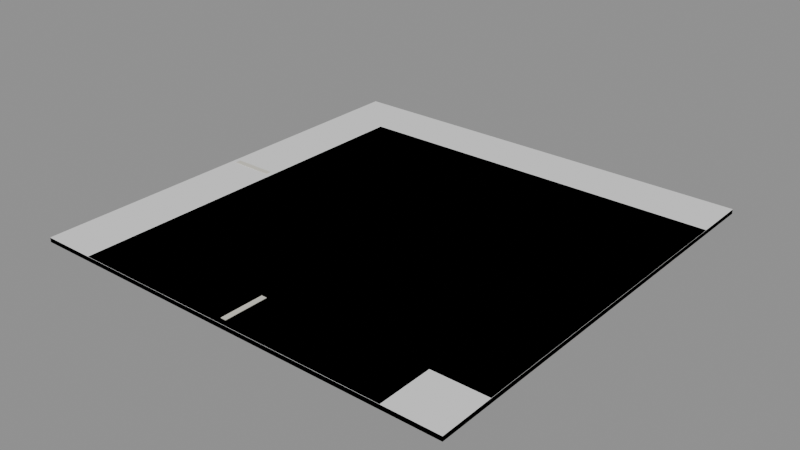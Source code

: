 # Source: BH_Road_Corner.blend  (saved by Blender 5.2.44; exported with 4.5.12 LTS)
import bpy
from mathutils import Matrix  # noqa: F401  (used for matrix-valued properties, if any)

bpy.ops.wm.read_factory_settings(use_empty=True)
scene = bpy.context.scene
scene.name = 'Scene'

# ---- materials (node trees are filled in below, after node groups)
mat_bh_asphalt = bpy.data.materials.new('BH_Asphalt')
mat_bh_asphalt.diffuse_color = (0.05951, 0.06663, 0.07036, 1.0)
mat_bh_concrete_dark = bpy.data.materials.new('BH_Concrete_Dark')
mat_bh_concrete_dark.diffuse_color = (0.1301, 0.147, 0.1529, 1.0)
mat_bh_plastic_light = bpy.data.materials.new('BH_Plastic_Light')
mat_bh_plastic_light.diffuse_color = (0.6867, 0.6654, 0.5841, 1.0)

# ---- material node trees
mat_bh_asphalt.use_nodes = True; mat_bh_asphalt.node_tree.nodes.clear()
_N = mat_bh_asphalt.node_tree.nodes; _L = mat_bh_asphalt.node_tree.links
n0 = _N.new('ShaderNodeBsdfPrincipled'); n0.name = 'Principled BSDF'; n0.location = (-200, 100)
n0.inputs[0].default_value = (0.05951, 0.06663, 0.07036, 1.0)
n0.inputs[2].default_value = 0.98
n0.inputs[10].default_value = 0.005
n1 = _N.new('ShaderNodeOutputMaterial'); n1.name = 'Material Output'; n1.location = (200, 100)
_L.new(n0.outputs[0], n1.inputs[0])
n1.is_active_output = True
mat_bh_concrete_dark.use_nodes = True; mat_bh_concrete_dark.node_tree.nodes.clear()
_N = mat_bh_concrete_dark.node_tree.nodes; _L = mat_bh_concrete_dark.node_tree.links
n0 = _N.new('ShaderNodeBsdfPrincipled'); n0.name = 'Principled BSDF'; n0.location = (-200, 100)
n0.inputs[0].default_value = (0.1301, 0.147, 0.1529, 1.0)
n0.inputs[2].default_value = 0.92
n0.inputs[10].default_value = 0.005
n1 = _N.new('ShaderNodeOutputMaterial'); n1.name = 'Material Output'; n1.location = (200, 100)
_L.new(n0.outputs[0], n1.inputs[0])
n1.is_active_output = True
mat_bh_plastic_light.use_nodes = True; mat_bh_plastic_light.node_tree.nodes.clear()
_N = mat_bh_plastic_light.node_tree.nodes; _L = mat_bh_plastic_light.node_tree.links
n0 = _N.new('ShaderNodeBsdfPrincipled'); n0.name = 'Principled BSDF'; n0.location = (-200, 100)
n0.inputs[0].default_value = (0.6867, 0.6654, 0.5841, 1.0)
n0.inputs[2].default_value = 0.7
n0.inputs[10].default_value = 0.005
n1 = _N.new('ShaderNodeOutputMaterial'); n1.name = 'Material Output'; n1.location = (200, 100)
_L.new(n0.outputs[0], n1.inputs[0])
n1.is_active_output = True

# ---- meshes
me_bh_road_corner_rendermesh = bpy.data.meshes.new('BH_Road_Corner_RenderMesh')
me_bh_road_corner_rendermesh.from_pydata([(-4.0, -4.0, 0.0), (-4.0, -4.0, 0.08), (-4.0, 4.0, 0.0), (-4.0, 4.0, 0.08), (4.0, -4.0, 0.0), (4.0, -4.0, 0.08), (4.0, 4.0, 0.0), (4.0, 4.0, 0.08), (-3.0, -4.0, 0.085), (-2.0, -4.0, 0.085), (-2.0, -3.0, 0.085), (-3.0, -3.0, 0.085), (-3.0, -3.0, 0.085), (-2.0, -3.0, 0.085), (-2.0, -2.0, 0.085), (-3.0, -2.0, 0.085), (-3.0, -2.0, 0.085), (-2.0, -2.0, 0.085), (-2.0, -1.0, 0.085), (-3.0, -1.0, 0.085), (-3.0, -1.0, 0.085), (-2.0, -1.0, 0.085), (-2.0, 0.0, 0.085), (-3.0, 0.0, 0.085), (-3.0, 0.0, 0.085), (-2.0, 0.0, 0.085), (-2.0, 1.0, 0.085), (-3.0, 1.0, 0.085), (-3.0, 1.0, 0.085), (-2.0, 1.0, 0.085), (-2.0, 2.0, 0.085), (-3.0, 2.0, 0.085), (-3.0, 2.0, 0.085), (-2.0, 2.0, 0.085), (-2.0, 3.0, 0.085), (-3.0, 3.0, 0.085), (-2.0, -4.0, 0.085), (-1.0, -4.0, 0.085), (-1.0, -3.0, 0.085), (-2.0, -3.0, 0.085), (-2.0, -3.0, 0.085), (-1.0, -3.0, 0.085), (-1.0, -2.0, 0.085), (-2.0, -2.0, 0.085), (-2.0, -2.0, 0.085), (-1.0, -2.0, 0.085), (-1.0, -1.0, 0.085), (-2.0, -1.0, 0.085), (-2.0, -1.0, 0.085), (-1.0, -1.0, 0.085), (-1.0, 0.0, 0.085), (-2.0, 0.0, 0.085), (-2.0, 0.0, 0.085), (-1.0, 0.0, 0.085), (-1.0, 1.0, 0.085), (-2.0, 1.0, 0.085), (-2.0, 1.0, 0.085), (-1.0, 1.0, 0.085), (-1.0, 2.0, 0.085), (-2.0, 2.0, 0.085), (-2.0, 2.0, 0.085), (-1.0, 2.0, 0.085), (-1.0, 3.0, 0.085), (-2.0, 3.0, 0.085), (-1.0, -4.0, 0.085), (0.0, -4.0, 0.085), (0.0, -3.0, 0.085), (-1.0, -3.0, 0.085), (-1.0, -3.0, 0.085), (0.0, -3.0, 0.085), (0.0, -2.0, 0.085), (-1.0, -2.0, 0.085), (-1.0, -2.0, 0.085), (0.0, -2.0, 0.085), (0.0, -1.0, 0.085), (-1.0, -1.0, 0.085), (-1.0, -1.0, 0.085), (0.0, -1.0, 0.085), (0.0, 0.0, 0.085), (-1.0, 0.0, 0.085), (-1.0, 0.0, 0.085), (0.0, 0.0, 0.085), (0.0, 1.0, 0.085), (-1.0, 1.0, 0.085), (-1.0, 1.0, 0.085), (0.0, 1.0, 0.085), (0.0, 2.0, 0.085), (-1.0, 2.0, 0.085), (-1.0, 2.0, 0.085), (0.0, 2.0, 0.085), (0.0, 3.0, 0.085), (-1.0, 3.0, 0.085), (0.0, -4.0, 0.085), (1.0, -4.0, 0.085), (1.0, -3.0, 0.085), (0.0, -3.0, 0.085), (0.0, -3.0, 0.085), (1.0, -3.0, 0.085), (1.0, -2.0, 0.085), (0.0, -2.0, 0.085), (0.0, -2.0, 0.085), (1.0, -2.0, 0.085), (1.0, -1.0, 0.085), (0.0, -1.0, 0.085), (0.0, -1.0, 0.085), (1.0, -1.0, 0.085), (1.0, 0.0, 0.085), (0.0, 0.0, 0.085), (0.0, 0.0, 0.085), (1.0, 0.0, 0.085), (1.0, 1.0, 0.085), (0.0, 1.0, 0.085), (0.0, 1.0, 0.085), (1.0, 1.0, 0.085), (1.0, 2.0, 0.085), (0.0, 2.0, 0.085), (0.0, 2.0, 0.085), (1.0, 2.0, 0.085), (1.0, 3.0, 0.085), (0.0, 3.0, 0.085), (1.0, -4.0, 0.085), (2.0, -4.0, 0.085), (2.0, -3.0, 0.085), (1.0, -3.0, 0.085), (1.0, -3.0, 0.085), (2.0, -3.0, 0.085), (2.0, -2.0, 0.085), (1.0, -2.0, 0.085), (1.0, -2.0, 0.085), (2.0, -2.0, 0.085), (2.0, -1.0, 0.085), (1.0, -1.0, 0.085), (1.0, -1.0, 0.085), (2.0, -1.0, 0.085), (2.0, 0.0, 0.085), (1.0, 0.0, 0.085), (1.0, 0.0, 0.085), (2.0, 0.0, 0.085), (2.0, 1.0, 0.085), (1.0, 1.0, 0.085), (1.0, 1.0, 0.085), (2.0, 1.0, 0.085), (2.0, 2.0, 0.085), (1.0, 2.0, 0.085), (1.0, 2.0, 0.085), (2.0, 2.0, 0.085), (2.0, 3.0, 0.085), (1.0, 3.0, 0.085), (2.0, -4.0, 0.085), (3.0, -4.0, 0.085), (3.0, -3.0, 0.085), (2.0, -3.0, 0.085), (2.0, -3.0, 0.085), (3.0, -3.0, 0.085), (3.0, -2.0, 0.085), (2.0, -2.0, 0.085), (2.0, -2.0, 0.085), (3.0, -2.0, 0.085), (3.0, -1.0, 0.085), (2.0, -1.0, 0.085), (2.0, -1.0, 0.085), (3.0, -1.0, 0.085), (3.0, 0.0, 0.085), (2.0, 0.0, 0.085), (2.0, 0.0, 0.085), (3.0, 0.0, 0.085), (3.0, 1.0, 0.085), (2.0, 1.0, 0.085), (2.0, 1.0, 0.085), (3.0, 1.0, 0.085), (3.0, 2.0, 0.085), (2.0, 2.0, 0.085), (2.0, 2.0, 0.085), (3.0, 2.0, 0.085), (3.0, 3.0, 0.085), (2.0, 3.0, 0.085), (3.0, -3.0, 0.085), (4.0, -3.0, 0.085), (4.0, -2.0, 0.085), (3.0, -2.0, 0.085), (3.0, -2.0, 0.085), (4.0, -2.0, 0.085), (4.0, -1.0, 0.085), (3.0, -1.0, 0.085), (3.0, -1.0, 0.085), (4.0, -1.0, 0.085), (4.0, 0.0, 0.085), (3.0, 0.0, 0.085), (3.0, 0.0, 0.085), (4.0, 0.0, 0.085), (4.0, 1.0, 0.085), (3.0, 1.0, 0.085), (3.0, 1.0, 0.085), (4.0, 1.0, 0.085), (4.0, 2.0, 0.085), (3.0, 2.0, 0.085), (3.0, 2.0, 0.085), (4.0, 2.0, 0.085), (4.0, 3.0, 0.085), (3.0, 3.0, 0.085), (-3.9, 0.05, 0.086), (-3.9, 0.05, 0.094), (-3.1, 0.05, 0.086), (-3.1, 0.05, 0.094), (-3.9, -0.05, 0.086), (-3.9, -0.05, 0.094), (-3.1, -0.05, 0.086), (-3.1, -0.05, 0.094), (-0.05, -3.9, 0.086), (-0.05, -3.9, 0.094), (-0.05, -3.1, 0.086), (-0.05, -3.1, 0.094), (0.05, -3.9, 0.086), (0.05, -3.9, 0.094), (0.05, -3.1, 0.086), (0.05, -3.1, 0.094)], [], [(1, 2, 0), (3, 6, 2), (7, 4, 6), (5, 0, 4), (6, 0, 2), (3, 5, 7), (9, 11, 8), (13, 15, 12), (17, 19, 16), (21, 23, 20), (25, 27, 24), (29, 31, 28), (33, 35, 32), (37, 39, 36), (41, 43, 40), (45, 47, 44), (49, 51, 48), (53, 55, 52), (57, 59, 56), (61, 63, 60), (65, 67, 64), (69, 71, 68), (73, 75, 72), (77, 79, 76), (81, 83, 80), (85, 87, 84), (89, 91, 88), (93, 95, 92), (97, 99, 96), (101, 103, 100), (105, 107, 104), (109, 111, 108), (113, 115, 112), (117, 119, 116), (121, 123, 120), (125, 127, 124), (129, 131, 128), (133, 135, 132), (137, 139, 136), (141, 143, 140), (145, 147, 144), (149, 151, 148), (153, 155, 152), (157, 159, 156), (161, 163, 160), (165, 167, 164), (169, 171, 168), (173, 175, 172), (177, 179, 176), (181, 183, 180), (185, 187, 184), (189, 191, 188), (193, 195, 192), (197, 199, 196), (201, 202, 200), (203, 206, 202), (207, 204, 206), (205, 200, 204), (206, 200, 202), (203, 205, 207), (209, 210, 208), (211, 214, 210), (215, 212, 214), (213, 208, 212), (214, 208, 210), (211, 213, 215), (1, 3, 2), (3, 7, 6), (7, 5, 4), (5, 1, 0), (6, 4, 0), (3, 1, 5), (9, 10, 11), (13, 14, 15), (17, 18, 19), (21, 22, 23), (25, 26, 27), (29, 30, 31), (33, 34, 35), (37, 38, 39), (41, 42, 43), (45, 46, 47), (49, 50, 51), (53, 54, 55), (57, 58, 59), (61, 62, 63), (65, 66, 67), (69, 70, 71), (73, 74, 75), (77, 78, 79), (81, 82, 83), (85, 86, 87), (89, 90, 91), (93, 94, 95), (97, 98, 99), (101, 102, 103), (105, 106, 107), (109, 110, 111), (113, 114, 115), (117, 118, 119), (121, 122, 123), (125, 126, 127), (129, 130, 131), (133, 134, 135), (137, 138, 139), (141, 142, 143), (145, 146, 147), (149, 150, 151), (153, 154, 155), (157, 158, 159), (161, 162, 163), (165, 166, 167), (169, 170, 171), (173, 174, 175), (177, 178, 179), (181, 182, 183), (185, 186, 187), (189, 190, 191), (193, 194, 195), (197, 198, 199), (201, 203, 202), (203, 207, 206), (207, 205, 204), (205, 201, 200), (206, 204, 200), (203, 201, 205), (209, 211, 210), (211, 215, 214), (215, 213, 212), (213, 209, 208), (214, 212, 208), (211, 209, 213)])
me_bh_road_corner_rendermesh.polygons.foreach_set('material_index', [1, 1, 1, 1, 1, 1, 0, 0, 0, 0, 0, 0, 0, 0, 0, 0, 0, 0, 0, 0, 0, 0, 0, 0, 0, 0, 0, 0, 0, 0, 0, 0, 0, 0, 0, 0, 0, 0, 0, 0, 0, 0, 0, 0, 0, 0, 0, 0, 0, 0, 0, 0, 0, 0, 2, 2, 2, 2, 2, 2, 2, 2, 2, 2, 2, 2, 1, 1, 1, 1, 1, 1, 0, 0, 0, 0, 0, 0, 0, 0, 0, 0, 0, 0, 0, 0, 0, 0, 0, 0, 0, 0, 0, 0, 0, 0, 0, 0, 0, 0, 0, 0, 0, 0, 0, 0, 0, 0, 0, 0, 0, 0, 0, 0, 0, 0, 0, 0, 0, 0, 2, 2, 2, 2, 2, 2, 2, 2, 2, 2, 2, 2])
_uv = me_bh_road_corner_rendermesh.uv_layers.new(name='UVMap')
_uv.uv.foreach_set('vector', [0.625, 0.0, 0.375, 0.25, 0.375, 0.0, 0.625, 0.25, 0.375, 0.5, 0.375, 0.25, 0.625, 0.5, 0.375, 0.75, 0.375, 0.5, 0.625, 0.75, 0.375, 1.0, 0.375, 0.75, 0.375, 0.5, 0.125, 0.75, 0.125, 0.5, 0.875, 0.5, 0.625, 0.75, 0.625, 0.5, 0.0, 0.0, 0.0, 0.0, 0.0, 0.0, 0.0, 0.0, 0.0, 0.0, 0.0, 0.0, 0.0, 0.0, 0.0, 0.0, 0.0, 0.0, 0.0, 0.0, 0.0, 0.0, 0.0, 0.0, 0.0, 0.0, 0.0, 0.0, 0.0, 0.0, 0.0, 0.0, 0.0, 0.0, 0.0, 0.0, 0.0, 0.0, 0.0, 0.0, 0.0, 0.0, 0.0, 0.0, 0.0, 0.0, 0.0, 0.0, 0.0, 0.0, 0.0, 0.0, 0.0, 0.0, 0.0, 0.0, 0.0, 0.0, 0.0, 0.0, 0.0, 0.0, 0.0, 0.0, 0.0, 0.0, 0.0, 0.0, 0.0, 0.0, 0.0, 0.0, 0.0, 0.0, 0.0, 0.0, 0.0, 0.0, 0.0, 0.0, 0.0, 0.0, 0.0, 0.0, 0.0, 0.0, 0.0, 0.0, 0.0, 0.0, 0.0, 0.0, 0.0, 0.0, 0.0, 0.0, 0.0, 0.0, 0.0, 0.0, 0.0, 0.0, 0.0, 0.0, 0.0, 0.0, 0.0, 0.0, 0.0, 0.0, 0.0, 0.0, 0.0, 0.0, 0.0, 0.0, 0.0, 0.0, 0.0, 0.0, 0.0, 0.0, 0.0, 0.0, 0.0, 0.0, 0.0, 0.0, 0.0, 0.0, 0.0, 0.0, 0.0, 0.0, 0.0, 0.0, 0.0, 0.0, 0.0, 0.0, 0.0, 0.0, 0.0, 0.0, 0.0, 0.0, 0.0, 0.0, 0.0, 0.0, 0.0, 0.0, 0.0, 0.0, 0.0, 0.0, 0.0, 0.0, 0.0, 0.0, 0.0, 0.0, 0.0, 0.0, 0.0, 0.0, 0.0, 0.0, 0.0, 0.0, 0.0, 0.0, 0.0, 0.0, 0.0, 0.0, 0.0, 0.0, 0.0, 0.0, 0.0, 0.0, 0.0, 0.0, 0.0, 0.0, 0.0, 0.0, 0.0, 0.0, 0.0, 0.0, 0.0, 0.0, 0.0, 0.0, 0.0, 0.0, 0.0, 0.0, 0.0, 0.0, 0.0, 0.0, 0.0, 0.0, 0.0, 0.0, 0.0, 0.0, 0.0, 0.0, 0.0, 0.0, 0.0, 0.0, 0.0, 0.0, 0.0, 0.0, 0.0, 0.0, 0.0, 0.0, 0.0, 0.0, 0.0, 0.0, 0.0, 0.0, 0.0, 0.0, 0.0, 0.0, 0.0, 0.0, 0.0, 0.0, 0.0, 0.0, 0.0, 0.0, 0.0, 0.0, 0.0, 0.0, 0.0, 0.0, 0.0, 0.0, 0.0, 0.0, 0.0, 0.0, 0.0, 0.0, 0.0, 0.0, 0.0, 0.0, 0.0, 0.0, 0.0, 0.0, 0.0, 0.0, 0.0, 0.0, 0.0, 0.0, 0.0, 0.0, 0.0, 0.0, 0.0, 0.0, 0.0, 0.0, 0.0, 0.0, 0.0, 0.0, 0.0, 0.0, 0.0, 0.0, 0.0, 0.0, 0.625, 0.0, 0.375, 0.25, 0.375, 0.0, 0.625, 0.25, 0.375, 0.5, 0.375, 0.25, 0.625, 0.5, 0.375, 0.75, 0.375, 0.5, 0.625, 0.75, 0.375, 1.0, 0.375, 0.75, 0.375, 0.5, 0.125, 0.75, 0.125, 0.5, 0.875, 0.5, 0.625, 0.75, 0.625, 0.5, 0.625, 0.0, 0.375, 0.25, 0.375, 0.0, 0.625, 0.25, 0.375, 0.5, 0.375, 0.25, 0.625, 0.5, 0.375, 0.75, 0.375, 0.5, 0.625, 0.75, 0.375, 1.0, 0.375, 0.75, 0.375, 0.5, 0.125, 0.75, 0.125, 0.5, 0.875, 0.5, 0.625, 0.75, 0.625, 0.5, 0.625, 0.0, 0.625, 0.25, 0.375, 0.25, 0.625, 0.25, 0.625, 0.5, 0.375, 0.5, 0.625, 0.5, 0.625, 0.75, 0.375, 0.75, 0.625, 0.75, 0.625, 1.0, 0.375, 1.0, 0.375, 0.5, 0.375, 0.75, 0.125, 0.75, 0.875, 0.5, 0.875, 0.75, 0.625, 0.75, 0.0, 0.0, 0.0, 0.0, 0.0, 0.0, 0.0, 0.0, 0.0, 0.0, 0.0, 0.0, 0.0, 0.0, 0.0, 0.0, 0.0, 0.0, 0.0, 0.0, 0.0, 0.0, 0.0, 0.0, 0.0, 0.0, 0.0, 0.0, 0.0, 0.0, 0.0, 0.0, 0.0, 0.0, 0.0, 0.0, 0.0, 0.0, 0.0, 0.0, 0.0, 0.0, 0.0, 0.0, 0.0, 0.0, 0.0, 0.0, 0.0, 0.0, 0.0, 0.0, 0.0, 0.0, 0.0, 0.0, 0.0, 0.0, 0.0, 0.0, 0.0, 0.0, 0.0, 0.0, 0.0, 0.0, 0.0, 0.0, 0.0, 0.0, 0.0, 0.0, 0.0, 0.0, 0.0, 0.0, 0.0, 0.0, 0.0, 0.0, 0.0, 0.0, 0.0, 0.0, 0.0, 0.0, 0.0, 0.0, 0.0, 0.0, 0.0, 0.0, 0.0, 0.0, 0.0, 0.0, 0.0, 0.0, 0.0, 0.0, 0.0, 0.0, 0.0, 0.0, 0.0, 0.0, 0.0, 0.0, 0.0, 0.0, 0.0, 0.0, 0.0, 0.0, 0.0, 0.0, 0.0, 0.0, 0.0, 0.0, 0.0, 0.0, 0.0, 0.0, 0.0, 0.0, 0.0, 0.0, 0.0, 0.0, 0.0, 0.0, 0.0, 0.0, 0.0, 0.0, 0.0, 0.0, 0.0, 0.0, 0.0, 0.0, 0.0, 0.0, 0.0, 0.0, 0.0, 0.0, 0.0, 0.0, 0.0, 0.0, 0.0, 0.0, 0.0, 0.0, 0.0, 0.0, 0.0, 0.0, 0.0, 0.0, 0.0, 0.0, 0.0, 0.0, 0.0, 0.0, 0.0, 0.0, 0.0, 0.0, 0.0, 0.0, 0.0, 0.0, 0.0, 0.0, 0.0, 0.0, 0.0, 0.0, 0.0, 0.0, 0.0, 0.0, 0.0, 0.0, 0.0, 0.0, 0.0, 0.0, 0.0, 0.0, 0.0, 0.0, 0.0, 0.0, 0.0, 0.0, 0.0, 0.0, 0.0, 0.0, 0.0, 0.0, 0.0, 0.0, 0.0, 0.0, 0.0, 0.0, 0.0, 0.0, 0.0, 0.0, 0.0, 0.0, 0.0, 0.0, 0.0, 0.0, 0.0, 0.0, 0.0, 0.0, 0.0, 0.0, 0.0, 0.0, 0.0, 0.0, 0.0, 0.0, 0.0, 0.0, 0.0, 0.0, 0.0, 0.0, 0.0, 0.0, 0.0, 0.0, 0.0, 0.0, 0.0, 0.0, 0.0, 0.0, 0.0, 0.0, 0.0, 0.0, 0.0, 0.0, 0.0, 0.0, 0.0, 0.0, 0.0, 0.0, 0.0, 0.0, 0.0, 0.0, 0.0, 0.0, 0.0, 0.0, 0.0, 0.0, 0.0, 0.0, 0.0, 0.0, 0.0, 0.0, 0.0, 0.0, 0.0, 0.0, 0.0, 0.0, 0.0, 0.0, 0.0, 0.0, 0.625, 0.0, 0.625, 0.25, 0.375, 0.25, 0.625, 0.25, 0.625, 0.5, 0.375, 0.5, 0.625, 0.5, 0.625, 0.75, 0.375, 0.75, 0.625, 0.75, 0.625, 1.0, 0.375, 1.0, 0.375, 0.5, 0.375, 0.75, 0.125, 0.75, 0.875, 0.5, 0.875, 0.75, 0.625, 0.75, 0.625, 0.0, 0.625, 0.25, 0.375, 0.25, 0.625, 0.25, 0.625, 0.5, 0.375, 0.5, 0.625, 0.5, 0.625, 0.75, 0.375, 0.75, 0.625, 0.75, 0.625, 1.0, 0.375, 1.0, 0.375, 0.5, 0.375, 0.75, 0.125, 0.75, 0.875, 0.5, 0.875, 0.75, 0.625, 0.75])
me_bh_road_corner_rendermesh.materials.append(mat_bh_asphalt)
me_bh_road_corner_rendermesh.materials.append(mat_bh_concrete_dark)
me_bh_road_corner_rendermesh.materials.append(mat_bh_plastic_light)
me_bh_road_corner_rendermesh.update()
me_bh_road_corner_col_00_convcolonly = bpy.data.meshes.new('BH_Road_Corner_COL_00-convcolonly')
me_bh_road_corner_col_00_convcolonly.from_pydata([(-4.0, -4.0, 0.0), (-4.0, -4.0, 0.085), (-4.0, 4.0, 0.0), (-4.0, 4.0, 0.085), (4.0, -4.0, 0.0), (4.0, -4.0, 0.085), (4.0, 4.0, 0.0), (4.0, 4.0, 0.085)], [], [(0, 1, 3, 2), (2, 3, 7, 6), (6, 7, 5, 4), (4, 5, 1, 0), (2, 6, 4, 0), (7, 3, 1, 5)])
_uv = me_bh_road_corner_col_00_convcolonly.uv_layers.new(name='UVMap')
_uv.uv.foreach_set('vector', [0.375, 0.0, 0.625, 0.0, 0.625, 0.25, 0.375, 0.25, 0.375, 0.25, 0.625, 0.25, 0.625, 0.5, 0.375, 0.5, 0.375, 0.5, 0.625, 0.5, 0.625, 0.75, 0.375, 0.75, 0.375, 0.75, 0.625, 0.75, 0.625, 1.0, 0.375, 1.0, 0.125, 0.5, 0.375, 0.5, 0.375, 0.75, 0.125, 0.75, 0.625, 0.5, 0.875, 0.5, 0.875, 0.75, 0.625, 0.75])
me_bh_road_corner_col_00_convcolonly.update()

# ---- objects
ob_bh_road_corner_rendermesh = bpy.data.objects.new('BH_Road_Corner_RenderMesh', me_bh_road_corner_rendermesh)
ob_bh_road_corner_col_00_convcolonly = bpy.data.objects.new('BH_Road_Corner_COL_00-convcolonly', me_bh_road_corner_col_00_convcolonly)
ob_bh_road_corner = bpy.data.objects.new('BH_Road_Corner', None)

# ---- transforms, parenting, visibility, modifiers, constraints
ob_bh_road_corner_rendermesh.parent = ob_bh_road_corner
ob_bh_road_corner_rendermesh.location = (0.0, 0.0, 0.0)
ob_bh_road_corner_col_00_convcolonly.parent = ob_bh_road_corner
ob_bh_road_corner_col_00_convcolonly.location = (0.0, 0.0, 0.0)
ob_bh_road_corner.location = (0.0, 0.0, 0.0)

# ---- collection membership
scene.collection.objects.link(ob_bh_road_corner_rendermesh)
scene.collection.objects.link(ob_bh_road_corner_col_00_convcolonly)
scene.collection.objects.link(ob_bh_road_corner)

# ---- scene / render settings (as saved in the file)
scene.frame_start = 1; scene.frame_end = 250; scene.frame_set(1)
scene.render.engine = 'BLENDER_EEVEE_NEXT'
scene.render.bake_bias = 0.0
scene.render.bake_samples = 0
scene.render.compositor_device = 'GPU'
scene.eevee.use_volume_custom_range = False
scene.eevee.fast_gi_thickness_near = 0.1
scene.eevee.fast_gi_thickness_far = 0.0
scene.eevee.ray_tracing_options.screen_trace_thickness = 0.1
bpy.context.view_layer.update()

# ---- added for rendering (the .blend has no active camera and no usable light): camera, sun + grey world if the file has none
cam_auto = bpy.data.cameras.new('AutoCamera')
cam_auto.lens = 50.0
cam_auto.sensor_width = 36.0
cam_auto.clip_end = 1000.0
ob_auto_camera = bpy.data.objects.new('AutoCamera', cam_auto)
scene.collection.objects.link(ob_auto_camera)
ob_auto_camera.location = (10.4681, -12.5617, 8.42147)
ob_auto_camera.rotation_euler = (1.09748, -7.21219e-08, 0.694738)
scene.camera = ob_auto_camera
light_auto_sun = bpy.data.lights.new('AutoSun', 'SUN')
light_auto_sun.energy = 3.0
light_auto_sun.angle = 0.0523599
ob_auto_sun = bpy.data.objects.new('AutoSun', light_auto_sun)
scene.collection.objects.link(ob_auto_sun)
ob_auto_sun.rotation_euler = (0.872665, 0.174533, 0.523599)
if scene.world is None:
    world_auto = bpy.data.worlds.new('AutoWorld')
    world_auto.color = (0.3, 0.3, 0.3)
    scene.world = world_auto
bpy.context.view_layer.update()
